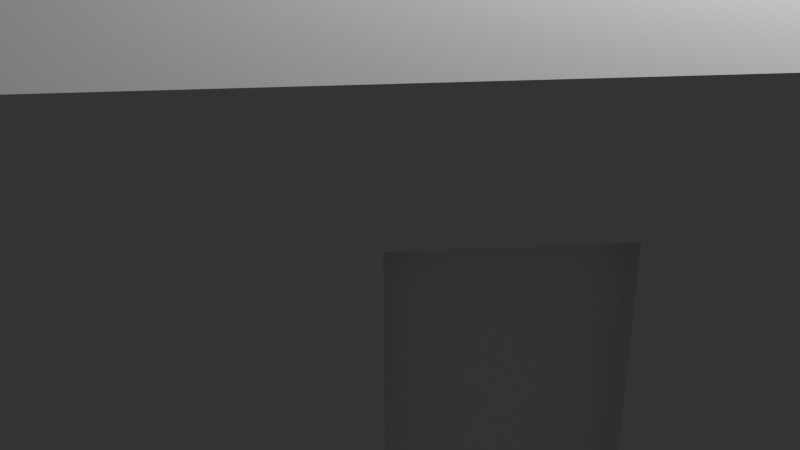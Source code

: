 # Source: untitled.blend  (saved by Blender 4.0.36; exported with 4.5.12 LTS)
import bpy
from mathutils import Matrix  # noqa: F401  (used for matrix-valued properties, if any)

bpy.ops.wm.read_factory_settings(use_empty=True)
scene = bpy.context.scene
scene.name = 'Scene'

# ---- collections
col_collection = bpy.data.collections.new('Collection'); scene.collection.children.link(col_collection)

# ---- world
world_world = bpy.data.worlds.new('World'); scene.world = world_world
world_world.use_nodes = True; world_world.node_tree.nodes.clear()
_N = world_world.node_tree.nodes; _L = world_world.node_tree.links
n0 = _N.new('ShaderNodeOutputWorld'); n0.name = 'World Output'; n0.location = (300, 300)
n1 = _N.new('ShaderNodeBackground'); n1.name = 'Background'; n1.location = (10, 300)
n1.inputs[0].default_value = (0.05088, 0.05088, 0.05088, 1.0)
_L.new(n1.outputs[0], n0.inputs[0])
n0.is_active_output = True
world_world.color = (0.05088, 0.05088, 0.05088)
world_world.use_sun_shadow = False
world_world.sun_shadow_jitter_overblur = 0.0

# ---- cameras
cam_camera = bpy.data.cameras.new('Camera')
cam_camera.clip_end = 100.0
cam_camera.ortho_scale = 7.314

# ---- lights
light_light = bpy.data.lights.new('Light', 'POINT')
light_light.transmission_factor = 0.0
light_light.use_soft_falloff = False
light_light.energy = 1000.0
light_light.shadow_soft_size = 0.1
light_light.shadow_maximum_resolution = 0.006
light_light.use_absolute_resolution = True

# ---- meshes
me_cylinder = bpy.data.meshes.new('Cylinder')
me_cylinder.from_pydata([(0.0, 6.594, 0.01411), (0.0, 6.594, 3.514), (5.155, 4.111, 0.01411), (5.155, 4.111, 3.514), (6.429, -1.467, 0.01411), (6.429, -1.467, 3.514), (2.861, -5.941, 0.01411), (2.861, -5.941, 3.514), (-2.861, -5.941, 0.01411), (-2.861, -5.941, 3.514), (-6.429, -1.467, 0.01411), (-6.429, -1.467, 3.514), (-5.155, 4.111, 0.01411), (-5.155, 4.111, 3.514), (5.661, 1.896, 2.829), (5.661, 1.896, 0.6995), (5.923, 0.7479, 0.6995), (5.923, 0.7479, 2.829), (4.99, -3.271, 2.769), (4.99, -3.271, 0.7592), (4.299, -4.138, 0.7592), (4.299, -4.138, 2.769), (2.065, 5.6, 0.7373), (3.091, 5.105, 0.7373), (3.091, 5.105, 2.791), (2.065, 5.6, 2.791), (-2.073, 5.596, 0.7043), (-2.073, 5.596, 2.824), (-3.083, 5.109, 2.824), (-3.083, 5.109, 0.7043), (-6.079, 0.06339, 2.554), (-6.079, 0.06339, 0.9745), (-5.505, 2.581, 0.9745), (-5.505, 2.581, 2.554), (-4.297, -4.14, 2.674), (-4.297, -4.14, 0.8539), (-4.992, -3.268, 0.8539), (-4.992, -3.268, 2.674), (0.5615, -5.941, 2.748), (0.5615, -5.941, 0.7805), (-0.5615, -5.941, 0.7805), (-0.5615, -5.941, 2.748), (5.661, 1.896, 0.6995), (5.923, 0.7479, 0.6995), (5.923, 0.7479, 2.829), (5.661, 1.896, 2.829), (4.99, -3.271, 0.7592), (4.299, -4.138, 0.7592), (4.299, -4.138, 2.769), (4.99, -3.271, 2.769), (2.065, 5.6, 0.7373), (3.091, 5.105, 0.7373), (3.091, 5.105, 2.791), (2.065, 5.6, 2.791), (-3.083, 5.109, 0.7043), (-2.073, 5.596, 0.7043), (-2.073, 5.596, 2.824), (-3.083, 5.109, 2.824), (-6.079, 0.06339, 0.9745), (-5.505, 2.581, 0.9745), (-5.505, 2.581, 2.554), (-6.079, 0.06339, 2.554), (-4.297, -4.14, 0.8539), (-4.992, -3.268, 0.8539), (-4.992, -3.268, 2.674), (-4.297, -4.14, 2.674), (0.5615, -5.941, 0.7805), (-0.5615, -5.941, 0.7805), (-0.5615, -5.941, 2.748), (0.5615, -5.941, 2.748), (5.493, 1.858, 0.6995), (5.755, 0.7095, 0.6995), (5.755, 0.7095, 2.829), (5.493, 1.858, 2.829), (4.856, -3.163, 0.7592), (4.164, -4.03, 0.7592), (4.164, -4.03, 2.769), (4.856, -3.163, 2.769), (1.99, 5.444, 0.7373), (3.016, 4.95, 0.7373), (3.016, 4.95, 2.791), (1.99, 5.444, 2.791), (-3.008, 4.954, 0.7043), (-1.998, 5.441, 0.7043), (-1.998, 5.441, 2.824), (-3.008, 4.954, 2.824), (-5.911, 0.02507, 0.9745), (-5.337, 2.542, 0.9745), (-5.337, 2.542, 2.554), (-5.911, 0.02507, 2.554), (-4.162, -4.033, 0.8539), (-4.858, -3.161, 0.8539), (-4.858, -3.161, 2.674), (-4.162, -4.033, 2.674), (0.5615, -5.769, 0.7805), (-0.5615, -5.769, 0.7805), (-0.5615, -5.769, 2.748), (0.5615, -5.769, 2.748)], [], [(3, 1, 25, 24), (4, 5, 17, 16), (7, 5, 18, 21), (8, 9, 41, 40), (9, 8, 35, 34), (13, 11, 30, 33), (12, 0, 26, 29), (2, 4, 16, 15), (5, 3, 14, 17), (3, 2, 15, 14), (5, 4, 19, 18), (6, 7, 21, 20), (4, 6, 20, 19), (1, 0, 22, 25), (0, 2, 23, 22), (2, 3, 24, 23), (0, 1, 27, 26), (1, 13, 28, 27), (13, 12, 29, 28), (11, 10, 31, 30), (12, 13, 33, 32), (10, 12, 32, 31), (10, 11, 37, 36), (8, 10, 36, 35), (11, 9, 34, 37), (6, 8, 40, 39), (9, 7, 38, 41), (7, 6, 39, 38), (15, 16, 43, 42), (16, 17, 44, 43), (17, 14, 45, 44), (14, 15, 42, 45), (19, 20, 47, 46), (20, 21, 48, 47), (21, 18, 49, 48), (18, 19, 46, 49), (22, 23, 51, 50), (23, 24, 52, 51), (24, 25, 53, 52), (25, 22, 50, 53), (29, 26, 55, 54), (26, 27, 56, 55), (27, 28, 57, 56), (28, 29, 54, 57), (31, 32, 59, 58), (32, 33, 60, 59), (33, 30, 61, 60), (30, 31, 58, 61), (35, 36, 63, 62), (36, 37, 64, 63), (37, 34, 65, 64), (34, 35, 62, 65), (39, 40, 67, 66), (40, 41, 68, 67), (41, 38, 69, 68), (38, 39, 66, 69), (70, 71, 72, 73), (43, 71, 70, 42), (44, 72, 71, 43), (45, 73, 72, 44), (42, 70, 73, 45), (74, 75, 76, 77), (47, 75, 74, 46), (48, 76, 75, 47), (49, 77, 76, 48), (46, 74, 77, 49), (78, 79, 80, 81), (51, 79, 78, 50), (52, 80, 79, 51), (53, 81, 80, 52), (50, 78, 81, 53), (82, 83, 84, 85), (55, 83, 82, 54), (56, 84, 83, 55), (57, 85, 84, 56), (54, 82, 85, 57), (86, 87, 88, 89), (59, 87, 86, 58), (60, 88, 87, 59), (61, 89, 88, 60), (58, 86, 89, 61), (90, 91, 92, 93), (63, 91, 90, 62), (64, 92, 91, 63), (65, 93, 92, 64), (62, 90, 93, 65), (94, 95, 96, 97), (67, 95, 94, 66), (68, 96, 95, 67), (69, 97, 96, 68), (66, 94, 97, 69)])
_uv = me_cylinder.uv_layers.new(name='UVMap')
_uv.uv.foreach_set('vector', [0.0, 0.0, 0.0, 0.0, 0.0, 0.0, 0.0, 0.0, 0.7143, 0.5, 0.7143, 1.0, 0.7143, 1.0, 0.7143, 0.5, 0.0, 0.0, 0.0, 0.0, 0.0, 0.0, 0.0, 0.0, 0.4286, 0.5, 0.4286, 1.0, 0.4286, 1.0, 0.4286, 0.5, 0.4286, 1.0, 0.4286, 0.5, 0.4286, 0.5, 0.4286, 1.0, 0.0, 0.0, 0.0, 0.0, 0.0, 0.0, 0.0, 0.0, 0.5624, 0.3996, 0.75, 0.49, 0.75, 0.49, 0.5624, 0.3996, 0.9376, 0.3996, 0.984, 0.1966, 0.984, 0.1966, 0.9376, 0.3996, 0.0, 0.0, 0.0, 0.0, 0.0, 0.0, 0.0, 0.0, 0.8571, 1.0, 0.8571, 0.5, 0.8571, 0.5, 0.8571, 1.0, 0.7143, 1.0, 0.7143, 0.5, 0.7143, 0.5, 0.7143, 1.0, 0.5714, 0.5, 0.5714, 1.0, 0.5714, 1.0, 0.5714, 0.5, 0.984, 0.1966, 0.8541, 0.03377, 0.8541, 0.03377, 0.984, 0.1966, 2.98e-08, 1.0, 2.98e-08, 0.5, 2.98e-08, 0.5, 2.98e-08, 1.0, 0.75, 0.49, 0.9376, 0.3996, 0.9376, 0.3996, 0.75, 0.49, 0.8571, 0.5, 0.8571, 1.0, 0.8571, 1.0, 0.8571, 0.5, 2.98e-08, 0.5, 2.98e-08, 1.0, 2.98e-08, 1.0, 2.98e-08, 0.5, 0.0, 0.0, 0.0, 0.0, 0.0, 0.0, 0.0, 0.0, 0.1429, 1.0, 0.1429, 0.5, 0.1429, 0.5, 0.1429, 1.0, 0.2857, 1.0, 0.2857, 0.5, 0.2857, 0.5, 0.2857, 1.0, 0.1429, 0.5, 0.1429, 1.0, 0.1429, 1.0, 0.1429, 0.5, 0.516, 0.1966, 0.5624, 0.3996, 0.5624, 0.3996, 0.516, 0.1966, 0.2857, 0.5, 0.2857, 1.0, 0.2857, 1.0, 0.2857, 0.5, 0.6459, 0.03377, 0.516, 0.1966, 0.516, 0.1966, 0.6459, 0.03377, 0.0, 0.0, 0.0, 0.0, 0.0, 0.0, 0.0, 0.0, 0.8541, 0.03377, 0.6459, 0.03377, 0.6459, 0.03377, 0.8541, 0.03377, 0.0, 0.0, 0.0, 0.0, 0.0, 0.0, 0.0, 0.0, 0.5714, 1.0, 0.5714, 0.5, 0.5714, 0.5, 0.5714, 1.0, 0.8571, 0.5, 0.7143, 0.5, 0.7143, 0.5, 0.8571, 0.5, 0.7143, 0.5, 0.7143, 1.0, 0.7143, 1.0, 0.7143, 0.5, 0.7143, 1.0, 0.8571, 1.0, 0.8571, 1.0, 0.7143, 1.0, 0.8571, 1.0, 0.8571, 0.5, 0.8571, 0.5, 0.8571, 1.0, 0.7143, 0.5, 0.5714, 0.5, 0.5714, 0.5, 0.7143, 0.5, 0.5714, 0.5, 0.5714, 1.0, 0.5714, 1.0, 0.5714, 0.5, 0.5714, 1.0, 0.7143, 1.0, 0.7143, 1.0, 0.5714, 1.0, 0.7143, 1.0, 0.7143, 0.5, 0.7143, 0.5, 0.7143, 1.0, 1.0, 0.5, 0.8571, 0.5, 0.8571, 0.5, 1.0, 0.5, 0.8571, 0.5, 0.8571, 1.0, 0.8571, 1.0, 0.8571, 0.5, 0.8571, 1.0, 1.0, 1.0, 1.0, 1.0, 0.8571, 1.0, 1.0, 1.0, 1.0, 0.5, 1.0, 0.5, 1.0, 1.0, 0.1429, 0.5, 2.98e-08, 0.5, 2.98e-08, 0.5, 0.1429, 0.5, 2.98e-08, 0.5, 2.98e-08, 1.0, 2.98e-08, 1.0, 2.98e-08, 0.5, 2.98e-08, 1.0, 0.1429, 1.0, 0.1429, 1.0, 2.98e-08, 1.0, 0.1429, 1.0, 0.1429, 0.5, 0.1429, 0.5, 0.1429, 1.0, 0.2857, 0.5, 0.1429, 0.5, 0.1429, 0.5, 0.2857, 0.5, 0.1429, 0.5, 0.1429, 1.0, 0.1429, 1.0, 0.1429, 0.5, 0.1429, 1.0, 0.2857, 1.0, 0.2857, 1.0, 0.1429, 1.0, 0.2857, 1.0, 0.2857, 0.5, 0.2857, 0.5, 0.2857, 1.0, 0.4286, 0.5, 0.2857, 0.5, 0.2857, 0.5, 0.4286, 0.5, 0.2857, 0.5, 0.2857, 1.0, 0.2857, 1.0, 0.2857, 0.5, 0.2857, 1.0, 0.4286, 1.0, 0.4286, 1.0, 0.2857, 1.0, 0.4286, 1.0, 0.4286, 0.5, 0.4286, 0.5, 0.4286, 1.0, 0.5714, 0.5, 0.4286, 0.5, 0.4286, 0.5, 0.5714, 0.5, 0.4286, 0.5, 0.4286, 1.0, 0.4286, 1.0, 0.4286, 0.5, 0.4286, 1.0, 0.5714, 1.0, 0.5714, 1.0, 0.4286, 1.0, 0.5714, 1.0, 0.5714, 0.5, 0.5714, 0.5, 0.5714, 1.0, 0.8571, 0.5, 0.7143, 0.5, 0.7143, 1.0, 0.8571, 1.0, 0.7143, 0.5, 0.7143, 0.5, 0.8571, 0.5, 0.8571, 0.5, 0.7143, 1.0, 0.7143, 1.0, 0.7143, 0.5, 0.7143, 0.5, 0.8571, 1.0, 0.8571, 1.0, 0.7143, 1.0, 0.7143, 1.0, 0.8571, 0.5, 0.8571, 0.5, 0.8571, 1.0, 0.8571, 1.0, 0.7143, 0.5, 0.5714, 0.5, 0.5714, 1.0, 0.7143, 1.0, 0.5714, 0.5, 0.5714, 0.5, 0.7143, 0.5, 0.7143, 0.5, 0.5714, 1.0, 0.5714, 1.0, 0.5714, 0.5, 0.5714, 0.5, 0.7143, 1.0, 0.7143, 1.0, 0.5714, 1.0, 0.5714, 1.0, 0.7143, 0.5, 0.7143, 0.5, 0.7143, 1.0, 0.7143, 1.0, 1.0, 0.5, 0.8571, 0.5, 0.8571, 1.0, 1.0, 1.0, 0.8571, 0.5, 0.8571, 0.5, 1.0, 0.5, 1.0, 0.5, 0.8571, 1.0, 0.8571, 1.0, 0.8571, 0.5, 0.8571, 0.5, 1.0, 1.0, 1.0, 1.0, 0.8571, 1.0, 0.8571, 1.0, 1.0, 0.5, 1.0, 0.5, 1.0, 1.0, 1.0, 1.0, 0.1429, 0.5, 2.98e-08, 0.5, 2.98e-08, 1.0, 0.1429, 1.0, 2.98e-08, 0.5, 2.98e-08, 0.5, 0.1429, 0.5, 0.1429, 0.5, 2.98e-08, 1.0, 2.98e-08, 1.0, 2.98e-08, 0.5, 2.98e-08, 0.5, 0.1429, 1.0, 0.1429, 1.0, 2.98e-08, 1.0, 2.98e-08, 1.0, 0.1429, 0.5, 0.1429, 0.5, 0.1429, 1.0, 0.1429, 1.0, 0.2857, 0.5, 0.1429, 0.5, 0.1429, 1.0, 0.2857, 1.0, 0.1429, 0.5, 0.1429, 0.5, 0.2857, 0.5, 0.2857, 0.5, 0.1429, 1.0, 0.1429, 1.0, 0.1429, 0.5, 0.1429, 0.5, 0.2857, 1.0, 0.2857, 1.0, 0.1429, 1.0, 0.1429, 1.0, 0.2857, 0.5, 0.2857, 0.5, 0.2857, 1.0, 0.2857, 1.0, 0.4286, 0.5, 0.2857, 0.5, 0.2857, 1.0, 0.4286, 1.0, 0.2857, 0.5, 0.2857, 0.5, 0.4286, 0.5, 0.4286, 0.5, 0.2857, 1.0, 0.2857, 1.0, 0.2857, 0.5, 0.2857, 0.5, 0.4286, 1.0, 0.4286, 1.0, 0.2857, 1.0, 0.2857, 1.0, 0.4286, 0.5, 0.4286, 0.5, 0.4286, 1.0, 0.4286, 1.0, 0.5714, 0.5, 0.4286, 0.5, 0.4286, 1.0, 0.5714, 1.0, 0.4286, 0.5, 0.4286, 0.5, 0.5714, 0.5, 0.5714, 0.5, 0.4286, 1.0, 0.4286, 1.0, 0.4286, 0.5, 0.4286, 0.5, 0.5714, 1.0, 0.5714, 1.0, 0.4286, 1.0, 0.4286, 1.0, 0.5714, 0.5, 0.5714, 0.5, 0.5714, 1.0, 0.5714, 1.0])
me_cylinder.update()
me_cylinder_001 = bpy.data.meshes.new('Cylinder.001')
me_cylinder_001.from_pydata([(0.0, 1.0, 1.0), (0.7818, 0.6235, 1.0), (0.9749, -0.2225, 1.0), (0.4339, -0.901, 1.0), (-0.4339, -0.901, 1.0), (-0.9749, -0.2225, 1.0), (-0.7818, 0.6235, 1.0)], [], [(1, 2, 3, 4, 5, 6, 0)])
_uv = me_cylinder_001.uv_layers.new(name='UVMap')
_uv.uv.foreach_set('vector', [0.4376, 0.3996, 0.484, 0.1966, 0.3541, 0.03377, 0.1459, 0.03377, 0.01602, 0.1966, 0.06236, 0.3996, 0.25, 0.49])
me_cylinder_001.update()
me_cylinder_002 = bpy.data.meshes.new('Cylinder.002')
me_cylinder_002.from_pydata([(0.0, 6.594, 0.01411), (5.155, 4.111, 0.01411), (6.429, -1.467, 0.01411), (2.861, -5.941, 0.01411), (-2.861, -5.941, 0.01411), (-6.429, -1.467, 0.01411), (-5.155, 4.111, 0.01411)], [], [(0, 6, 5, 4, 3, 2, 1)])
_uv = me_cylinder_002.uv_layers.new(name='UVMap')
_uv.uv.foreach_set('vector', [0.75, 0.49, 0.5624, 0.3996, 0.516, 0.1966, 0.6459, 0.03377, 0.8541, 0.03377, 0.984, 0.1966, 0.9376, 0.3996])
me_cylinder_002.update()

# ---- objects
ob_light = bpy.data.objects.new('Light', light_light)
ob_camera = bpy.data.objects.new('Camera', cam_camera)
ob_btiment = bpy.data.objects.new('Btiment', me_cylinder)
ob_top = bpy.data.objects.new('top', me_cylinder_001)
ob_bottom = bpy.data.objects.new('bottom', me_cylinder_002)

# ---- transforms, parenting, visibility, modifiers, constraints
ob_light.location = (4.076, 1.005, 5.904)
ob_light.rotation_euler = (0.6503, 0.05522, 1.866)
ob_light.lock_rotations_4d = False
ob_light.empty_display_type = 'ARROWS'
ob_light.color = (0.0, 0.0, 0.0, 0.0)
ob_light.lineart.crease_threshold = 0.0
ob_camera.location = (7.359, -6.926, 4.958)
ob_camera.rotation_euler = (1.109, 0.0, 0.8149)
ob_camera.lock_rotations_4d = False
ob_camera.empty_display_type = 'ARROWS'
ob_camera.color = (0.0, 0.0, 0.0, 0.0)
ob_camera.display_type = 'WIRE'
ob_camera.lineart.crease_threshold = 0.0
ob_btiment.location = (0.0, 0.0, 0.0)
ob_top.location = (0.0, 2.201e-09, 1.764)
ob_top.scale = (6.594, 6.594, 1.75)
ob_bottom.location = (0.0, 0.0, 0.0)

# ---- collection membership
col_collection.objects.link(ob_light)
col_collection.objects.link(ob_camera)
col_collection.objects.link(ob_btiment)
col_collection.objects.link(ob_top)
col_collection.objects.link(ob_bottom)

# ---- scene / render settings (as saved in the file)
scene.camera = ob_camera
scene.frame_start = 1; scene.frame_end = 250; scene.frame_set(62)
scene.render.engine = 'BLENDER_EEVEE_NEXT'
scene.cycles.sampling_pattern = 'TABULATED_SOBOL'
bpy.context.view_layer.update()
